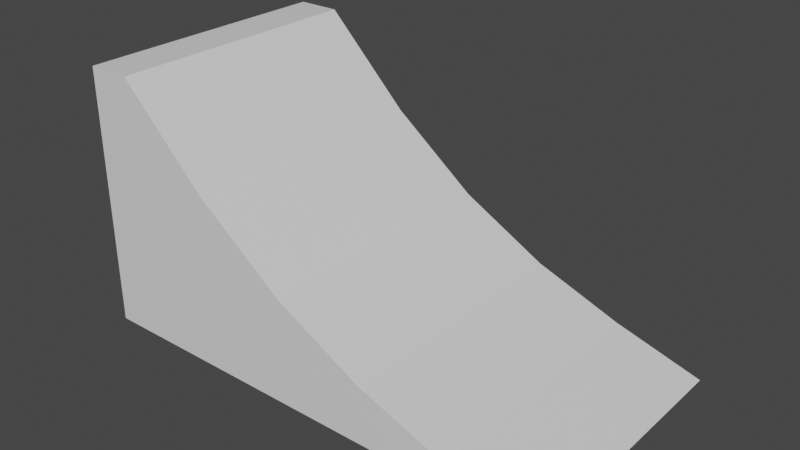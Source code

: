 # Source: ramp.blend  (saved by Blender 2.83.18; exported with 4.5.12 LTS)
import bpy
from mathutils import Matrix  # noqa: F401  (used for matrix-valued properties, if any)

bpy.ops.wm.read_factory_settings(use_empty=True)
scene = bpy.context.scene
scene.name = 'Scene'

# ---- collections
col_collection = bpy.data.collections.new('Collection'); scene.collection.children.link(col_collection)

# ---- materials (node trees are filled in below, after node groups)
mat_material = bpy.data.materials.new('Material')
mat_material.alpha_threshold = 0.0
mat_material.use_transparent_shadow = False
mat_material.line_color = (0.0, 0.0, 0.0, 1.0)

# ---- node groups
ng_auto_smooth = bpy.data.node_groups.new('Auto Smooth', 'GeometryNodeTree')
_s = ng_auto_smooth.interface.new_socket(name='Geometry', in_out='OUTPUT', socket_type='NodeSocketGeometry')
_s = ng_auto_smooth.interface.new_socket(name='Geometry', in_out='INPUT', socket_type='NodeSocketGeometry')
_s = ng_auto_smooth.interface.new_socket(name='Angle', in_out='INPUT', socket_type='NodeSocketFloat')
_s.subtype = 'ANGLE'
_s.min_value = 0.0
_s.max_value = 3.142
ng_auto_smooth.is_modifier = True
_N = ng_auto_smooth.nodes; _L = ng_auto_smooth.links
n0 = _N.new('NodeGroupOutput'); n0.name = 'Group Output'; n0.location = (480, -100)
n1 = _N.new('NodeGroupInput'); n1.name = 'Group Input'; n1.location = (-420, -300)
n2 = _N.new('NodeGroupInput'); n2.name = 'Group Input.001'; n2.location = (-60, -100)
n3 = _N.new('GeometryNodeSetShadeSmooth'); n3.name = 'Set Shade Smooth'; n3.location = (120, -100)
n3.domain = 'EDGE'
n4 = _N.new('GeometryNodeSetShadeSmooth'); n4.name = 'Set Shade Smooth.001'; n4.location = (300, -100)
n5 = _N.new('GeometryNodeInputMeshEdgeAngle'); n5.name = 'Edge Angle'; n5.location = (-420, -220)
n6 = _N.new('GeometryNodeInputEdgeSmooth'); n6.name = 'Is Edge Smooth'; n6.location = (-60, -160)
n7 = _N.new('GeometryNodeInputShadeSmooth'); n7.name = 'Is Face Smooth'; n7.location = (-240, -340)
n8 = _N.new('FunctionNodeBooleanMath'); n8.name = 'Boolean Math'; n8.location = (-60, -220)
n9 = _N.new('FunctionNodeCompare'); n9.name = 'Compare'; n9.location = (-240, -180)
n9.operation = 'LESS_EQUAL'
_L.new(n5.outputs[0], n9.inputs[0])
_L.new(n4.outputs[0], n0.inputs[0])
_L.new(n1.outputs[1], n9.inputs[1])
_L.new(n9.outputs[0], n8.inputs[0])
_L.new(n7.outputs[0], n8.inputs[1])
_L.new(n2.outputs[0], n3.inputs[0])
_L.new(n6.outputs[0], n3.inputs[1])
_L.new(n3.outputs[0], n4.inputs[0])
_L.new(n8.outputs[0], n3.inputs[2])
n0.is_active_output = True

# ---- material node trees
mat_material.use_nodes = True; mat_material.node_tree.nodes.clear()
_N = mat_material.node_tree.nodes; _L = mat_material.node_tree.links
n0 = _N.new('ShaderNodeOutputMaterial'); n0.name = 'Material Output'; n0.location = (300, 300)
n1 = _N.new('ShaderNodeBsdfPrincipled'); n1.name = 'Principled BSDF'; n1.location = (10, 300)
n1.distribution = 'GGX'
n1.subsurface_method = 'BURLEY'
n1.inputs[2].default_value = 0.4
n1.inputs[3].default_value = 1.45
n1.inputs[27].default_value = (0.0, 0.0, 0.0, 1.0)
n1.inputs[28].default_value = 1.0
_L.new(n1.outputs[0], n0.inputs[0])
n0.is_active_output = True

# ---- world
world_world = bpy.data.worlds.new('World'); scene.world = world_world
world_world.use_nodes = True; world_world.node_tree.nodes.clear()
_N = world_world.node_tree.nodes; _L = world_world.node_tree.links
n0 = _N.new('ShaderNodeOutputWorld'); n0.name = 'World Output'; n0.location = (300, 300)
n1 = _N.new('ShaderNodeBackground'); n1.name = 'Background'; n1.location = (10, 300)
n1.inputs[0].default_value = (0.05088, 0.05088, 0.05088, 1.0)
_L.new(n1.outputs[0], n0.inputs[0])
n0.is_active_output = True
world_world.color = (0.05088, 0.05088, 0.05088)
world_world.use_sun_shadow = False
world_world.sun_shadow_jitter_overblur = 0.0

# ---- meshes
me_cube = bpy.data.meshes.new('Cube')
me_cube.from_pydata([(-1.0, 1.0, 4.898), (-1.0, 1.0, -1.0), (-1.0, -1.0, 4.898), (-1.0, -1.0, -1.0), (-2.0, 1.0, 4.898), (-2.0, 1.0, -1.0), (-2.0, -1.0, 4.898), (-2.0, -1.0, -1.0)], [], [(0, 1, 5, 4), (7, 6, 4, 5), (3, 2, 6, 7), (1, 3, 7, 5), (2, 0, 4, 6)])
me_cube.polygons.foreach_set('use_smooth', [True] * 5)
_uv = me_cube.uv_layers.new(name='UVMap')
_uv.uv.foreach_set('vector', [0.625, 0.25, 0.375, 0.25, 0.375, 0.25, 0.625, 0.25, 0.375, 0.0, 0.625, 0.0, 0.625, 0.25, 0.375, 0.25, 0.375, 1.0, 0.625, 1.0, 0.625, 1.0, 0.375, 1.0, 0.125, 0.5, 0.125, 0.75, 0.125, 0.75, 0.125, 0.5, 0.875, 0.75, 0.875, 0.5, 0.875, 0.5, 0.875, 0.75])
me_cube.materials.append(mat_material)
me_cube.use_remesh_preserve_volume = False
me_cube.use_remesh_preserve_attributes = False
me_cube.use_mirror_vertex_groups = False
me_cube.update()
me_cube_001 = bpy.data.meshes.new('Cube.001')
me_cube_001.from_pydata([(8.949, 1.0, -1.0), (8.949, -1.0, -1.0), (6.959, 1.0, -1.0), (6.959, -1.0, -0.4194), (6.959, -1.0, -1.0), (6.959, 1.0, -0.4194)], [], [(0, 5, 3, 1), (1, 4, 2, 0), (3, 4, 1), (5, 0, 2)])
me_cube_001.polygons.foreach_set('use_smooth', [True] * 4)
_uv = me_cube_001.uv_layers.new(name='UVMap')
_uv.uv.foreach_set('vector', [0.0, 0.0, 0.0, 0.0, 0.0, 0.0, 0.0, 0.0, 0.0, 0.0, 0.0, 0.0, 0.0, 0.0, 0.0, 0.0, 0.0, 0.0, 0.0, 0.0, 0.0, 0.0, 0.0, 0.0, 0.0, 0.0, 0.0, 0.0])
me_cube_001.materials.append(mat_material)
me_cube_001.use_remesh_preserve_volume = False
me_cube_001.use_remesh_preserve_attributes = False
me_cube_001.use_mirror_vertex_groups = False
me_cube_001.update()
me_cube_002 = bpy.data.meshes.new('Cube.002')
me_cube_002.from_pydata([(6.959, 1.0, -1.0), (4.969, 1.0, -1.0), (6.959, -1.0, -0.4194), (4.969, -1.0, 0.3138), (4.969, -1.0, -1.0), (6.959, -1.0, -1.0), (4.969, 1.0, 0.3138), (6.959, 1.0, -0.4194)], [], [(2, 7, 6, 3), (4, 1, 0, 5), (5, 2, 3, 4), (0, 1, 6, 7)])
me_cube_002.polygons.foreach_set('use_smooth', [True] * 4)
_uv = me_cube_002.uv_layers.new(name='UVMap')
_uv.uv.foreach_set('vector', [0.0, 0.0, 0.0, 0.0, 0.0, 0.0, 0.0, 0.0, 0.0, 0.0, 0.0, 0.0, 0.0, 0.0, 0.0, 0.0, 0.0, 0.0, 0.0, 0.0, 0.0, 0.0, 0.0, 0.0, 0.0, 0.0, 0.0, 0.0, 0.0, 0.0, 0.0, 0.0])
me_cube_002.materials.append(mat_material)
me_cube_002.use_remesh_preserve_volume = False
me_cube_002.use_remesh_preserve_attributes = False
me_cube_002.use_mirror_vertex_groups = False
me_cube_002.update()
me_cube_003 = bpy.data.meshes.new('Cube.003')
me_cube_003.from_pydata([(4.969, 1.0, -1.0), (2.979, 1.0, -1.0), (4.969, -1.0, 0.3138), (2.979, -1.0, 1.382), (2.979, -1.0, -1.0), (4.969, -1.0, -1.0), (2.979, 1.0, 1.382), (4.969, 1.0, 0.3138)], [], [(2, 7, 6, 3), (4, 1, 0, 5), (4, 5, 2, 3), (1, 6, 7, 0)])
me_cube_003.polygons.foreach_set('use_smooth', [True] * 4)
_uv = me_cube_003.uv_layers.new(name='UVMap')
_uv.uv.foreach_set('vector', [0.0, 0.0, 0.0, 0.0, 0.0, 0.0, 0.0, 0.0, 0.0, 0.0, 0.0, 0.0, 0.0, 0.0, 0.0, 0.0, 0.0, 0.0, 0.0, 0.0, 0.0, 0.0, 0.0, 0.0, 0.0, 0.0, 0.0, 0.0, 0.0, 0.0, 0.0, 0.0])
me_cube_003.materials.append(mat_material)
me_cube_003.use_remesh_preserve_volume = False
me_cube_003.use_remesh_preserve_attributes = False
me_cube_003.use_mirror_vertex_groups = False
me_cube_003.update()
me_cube_004 = bpy.data.meshes.new('Cube.004')
me_cube_004.from_pydata([(2.979, 1.0, -1.0), (0.9897, 1.0, -1.0), (2.979, -1.0, 1.382), (0.9897, -1.0, 2.91), (0.9897, -1.0, -1.0), (2.979, -1.0, -1.0), (0.9897, 1.0, 2.91), (2.979, 1.0, 1.382)], [], [(2, 7, 6, 3), (4, 1, 0, 5), (4, 5, 2, 3), (1, 6, 7, 0)])
me_cube_004.polygons.foreach_set('use_smooth', [True] * 4)
_uv = me_cube_004.uv_layers.new(name='UVMap')
_uv.uv.foreach_set('vector', [0.0, 0.0, 0.0, 0.0, 0.0, 0.0, 0.0, 0.0, 0.0, 0.0, 0.0, 0.0, 0.0, 0.0, 0.0, 0.0, 0.0, 0.0, 0.0, 0.0, 0.0, 0.0, 0.0, 0.0, 0.0, 0.0, 0.0, 0.0, 0.0, 0.0, 0.0, 0.0])
me_cube_004.materials.append(mat_material)
me_cube_004.use_remesh_preserve_volume = False
me_cube_004.use_remesh_preserve_attributes = False
me_cube_004.use_mirror_vertex_groups = False
me_cube_004.update()
me_cube_005 = bpy.data.meshes.new('Cube.005')
me_cube_005.from_pydata([(-1.0, 1.0, 4.898), (-1.0, 1.0, -1.0), (-1.0, -1.0, 4.898), (-1.0, -1.0, -1.0), (0.9897, 1.0, -1.0), (0.9897, -1.0, 2.91), (0.9897, -1.0, -1.0), (0.9897, 1.0, 2.91)], [], [(2, 5, 7, 0), (3, 1, 4, 6), (3, 6, 5, 2), (1, 0, 7, 4)])
me_cube_005.polygons.foreach_set('use_smooth', [True] * 4)
_uv = me_cube_005.uv_layers.new(name='UVMap')
_uv.uv.foreach_set('vector', [0.875, 0.75, 0.0, 0.0, 0.0, 0.0, 0.875, 0.5, 0.125, 0.75, 0.125, 0.5, 0.0, 0.0, 0.0, 0.0, 0.125, 0.75, 0.0, 0.0, 0.0, 0.0, 0.875, 0.75, 0.125, 0.5, 0.875, 0.5, 0.0, 0.0, 0.0, 0.0])
me_cube_005.materials.append(mat_material)
me_cube_005.use_remesh_preserve_volume = False
me_cube_005.use_remesh_preserve_attributes = False
me_cube_005.use_mirror_vertex_groups = False
me_cube_005.update()

# ---- objects
ob_cube = bpy.data.objects.new('Cube', me_cube)
ob_cube_001 = bpy.data.objects.new('Cube.001', me_cube_001)
ob_cube_002 = bpy.data.objects.new('Cube.002', me_cube_002)
ob_cube_003 = bpy.data.objects.new('Cube.003', me_cube_003)
ob_cube_004 = bpy.data.objects.new('Cube.004', me_cube_004)
ob_cube_005 = bpy.data.objects.new('Cube.005', me_cube_005)

# ---- transforms, parenting, visibility, modifiers, constraints
ob_cube.location = (0.0, 0.0, 0.5002)
ob_cube.scale = (0.5, 1.5, 0.5)
ob_cube.lock_rotations_4d = False
ob_cube.empty_display_type = 'ARROWS'
ob_cube.lineart.crease_threshold = 0.0
_m = ob_cube.modifiers.new('Auto Smooth', 'NODES')
_m.node_group = ng_auto_smooth
_gi = [s.identifier for s in ng_auto_smooth.interface.items_tree if s.item_type == 'SOCKET' and s.in_out == 'INPUT']
_m[_gi[1]] = 0.5236  # Angle
ob_cube_001.location = (0.0, 0.0, 0.5002)
ob_cube_001.scale = (0.5, 1.5, 0.5)
ob_cube_001.lock_rotations_4d = False
ob_cube_001.empty_display_type = 'ARROWS'
ob_cube_001.lineart.crease_threshold = 0.0
_m = ob_cube_001.modifiers.new('Auto Smooth', 'NODES')
_m.node_group = ng_auto_smooth
_gi = [s.identifier for s in ng_auto_smooth.interface.items_tree if s.item_type == 'SOCKET' and s.in_out == 'INPUT']
_m[_gi[1]] = 0.5236  # Angle
ob_cube_002.location = (0.0, 0.0, 0.5002)
ob_cube_002.scale = (0.5, 1.5, 0.5)
ob_cube_002.lock_rotations_4d = False
ob_cube_002.empty_display_type = 'ARROWS'
ob_cube_002.lineart.crease_threshold = 0.0
_m = ob_cube_002.modifiers.new('Auto Smooth', 'NODES')
_m.node_group = ng_auto_smooth
_gi = [s.identifier for s in ng_auto_smooth.interface.items_tree if s.item_type == 'SOCKET' and s.in_out == 'INPUT']
_m[_gi[1]] = 0.5236  # Angle
ob_cube_003.location = (0.0, 0.0, 0.5002)
ob_cube_003.scale = (0.5, 1.5, 0.5)
ob_cube_003.lock_rotations_4d = False
ob_cube_003.empty_display_type = 'ARROWS'
ob_cube_003.lineart.crease_threshold = 0.0
_m = ob_cube_003.modifiers.new('Auto Smooth', 'NODES')
_m.node_group = ng_auto_smooth
_gi = [s.identifier for s in ng_auto_smooth.interface.items_tree if s.item_type == 'SOCKET' and s.in_out == 'INPUT']
_m[_gi[1]] = 0.5236  # Angle
ob_cube_004.location = (0.0, 0.0, 0.5002)
ob_cube_004.scale = (0.5, 1.5, 0.5)
ob_cube_004.lock_rotations_4d = False
ob_cube_004.empty_display_type = 'ARROWS'
ob_cube_004.lineart.crease_threshold = 0.0
_m = ob_cube_004.modifiers.new('Auto Smooth', 'NODES')
_m.node_group = ng_auto_smooth
_gi = [s.identifier for s in ng_auto_smooth.interface.items_tree if s.item_type == 'SOCKET' and s.in_out == 'INPUT']
_m[_gi[1]] = 0.5236  # Angle
ob_cube_005.location = (0.0, 0.0, 0.5002)
ob_cube_005.scale = (0.5, 1.5, 0.5)
ob_cube_005.lock_rotations_4d = False
ob_cube_005.empty_display_type = 'ARROWS'
ob_cube_005.lineart.crease_threshold = 0.0
_m = ob_cube_005.modifiers.new('Auto Smooth', 'NODES')
_m.node_group = ng_auto_smooth
_gi = [s.identifier for s in ng_auto_smooth.interface.items_tree if s.item_type == 'SOCKET' and s.in_out == 'INPUT']
_m[_gi[1]] = 0.5236  # Angle

# ---- collection membership
col_collection.objects.link(ob_cube)
col_collection.objects.link(ob_cube_001)
col_collection.objects.link(ob_cube_002)
col_collection.objects.link(ob_cube_003)
col_collection.objects.link(ob_cube_004)
col_collection.objects.link(ob_cube_005)

# ---- scene / render settings (as saved in the file)
scene.frame_start = 1; scene.frame_end = 250; scene.frame_set(1)
scene.render.engine = 'BLENDER_EEVEE_NEXT'
scene.cycles.use_denoising = False
scene.cycles.samples = 128
scene.cycles.sampling_pattern = 'TABULATED_SOBOL'
scene.cycles.use_adaptive_sampling = False
scene.cycles.use_light_tree = False
scene.view_settings.view_transform = 'Filmic'
bpy.context.view_layer.update()

# ---- added for rendering (the .blend has no active camera and no usable light): camera, sun
cam_auto = bpy.data.cameras.new('AutoCamera')
cam_auto.lens = 50.0
cam_auto.sensor_width = 36.0
cam_auto.clip_end = 1000.0
ob_auto_camera = bpy.data.objects.new('AutoCamera', cam_auto)
scene.collection.objects.link(ob_auto_camera)
ob_auto_camera.location = (8.1248, -7.6652, 6.58481)
ob_auto_camera.rotation_euler = (1.09748, -7.21219e-08, 0.694738)
scene.camera = ob_auto_camera
light_auto_sun = bpy.data.lights.new('AutoSun', 'SUN')
light_auto_sun.energy = 3.0
light_auto_sun.angle = 0.0523599
ob_auto_sun = bpy.data.objects.new('AutoSun', light_auto_sun)
scene.collection.objects.link(ob_auto_sun)
ob_auto_sun.rotation_euler = (0.872665, 0.174533, 0.523599)
bpy.context.view_layer.update()
